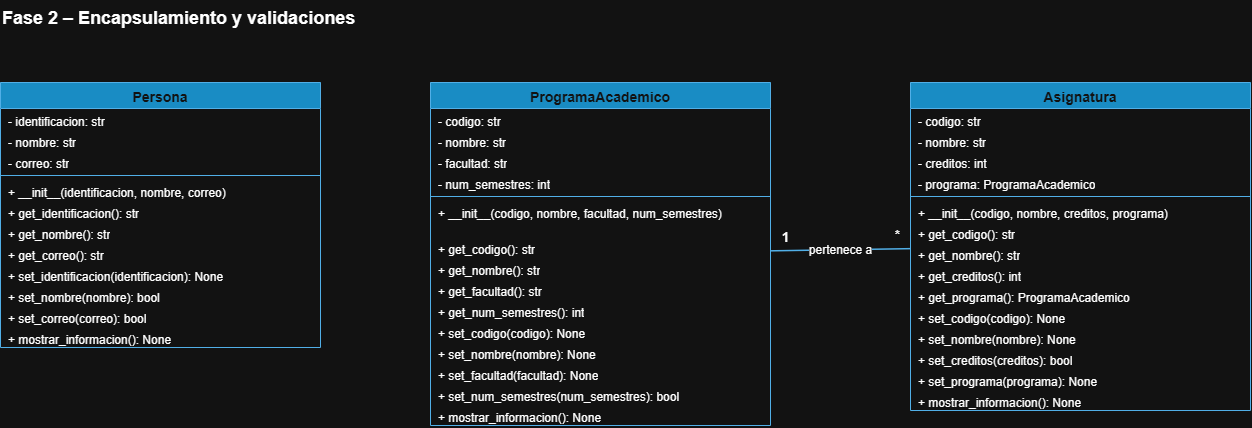

The diagram above was exported from draw.io. Its source (the exported page's mxGraphModel, read from the mxfile embedded in the PNG):
<mxGraphModel dx="1321" dy="719" grid="1" gridSize="10" guides="1" tooltips="1" connect="1" arrows="1" fold="1" page="1" pageScale="1" pageWidth="827" pageHeight="1169" math="0" shadow="0">
  <root>
    <mxCell id="0" />
    <mxCell id="1" parent="0" />
    <mxCell id="I-0QL0NwewiPbvld4Q9z-2" parent="1" style="swimlane;fontStyle=1;align=center;verticalAlign=top;childLayout=stackLayout;horizontal=1;startSize=26;horizontalStack=0;resizeParent=1;resizeParentMax=0;resizeLast=0;collapsible=0;marginBottom=0;whiteSpace=wrap;html=1;fillColor=#1ba1e2;strokeColor=#006EAF;swimlaneFillColor=#ffffff;fontSize=14;fontColor=#ffffff;" value="Persona" vertex="1">
      <mxGeometry height="265" width="320" x="20" y="112" as="geometry" />
    </mxCell>
    <mxCell id="I-0QL0NwewiPbvld4Q9z-3" parent="I-0QL0NwewiPbvld4Q9z-2" style="text;strokeColor=none;fillColor=none;align=left;verticalAlign=top;spacingLeft=6;spacingRight=4;overflow=hidden;rotatable=0;points=[[0,0.5],[1,0.5]];portConstraint=eastwest;whiteSpace=wrap;html=1;fontSize=12;" value="- identificacion: str" vertex="1">
      <mxGeometry height="21" width="320" y="26" as="geometry" />
    </mxCell>
    <mxCell id="I-0QL0NwewiPbvld4Q9z-4" parent="I-0QL0NwewiPbvld4Q9z-2" style="text;strokeColor=none;fillColor=none;align=left;verticalAlign=top;spacingLeft=6;spacingRight=4;overflow=hidden;rotatable=0;points=[[0,0.5],[1,0.5]];portConstraint=eastwest;whiteSpace=wrap;html=1;fontSize=12;" value="- nombre: str" vertex="1">
      <mxGeometry height="21" width="320" y="47" as="geometry" />
    </mxCell>
    <mxCell id="I-0QL0NwewiPbvld4Q9z-5" parent="I-0QL0NwewiPbvld4Q9z-2" style="text;strokeColor=none;fillColor=none;align=left;verticalAlign=top;spacingLeft=6;spacingRight=4;overflow=hidden;rotatable=0;points=[[0,0.5],[1,0.5]];portConstraint=eastwest;whiteSpace=wrap;html=1;fontSize=12;" value="- correo: str" vertex="1">
      <mxGeometry height="21" width="320" y="68" as="geometry" />
    </mxCell>
    <mxCell id="I-0QL0NwewiPbvld4Q9z-6" parent="I-0QL0NwewiPbvld4Q9z-2" style="line;strokeWidth=1;fillColor=none;align=left;verticalAlign=middle;spacingTop=-1;spacingLeft=3;spacingRight=3;rotatable=0;labelPosition=right;points=[];portConstraint=eastwest;strokeColor=inherit;" value="" vertex="1">
      <mxGeometry height="8" width="320" y="89" as="geometry" />
    </mxCell>
    <mxCell id="I-0QL0NwewiPbvld4Q9z-7" parent="I-0QL0NwewiPbvld4Q9z-2" style="text;strokeColor=none;fillColor=none;align=left;verticalAlign=top;spacingLeft=6;spacingRight=4;overflow=hidden;rotatable=0;points=[[0,0.5],[1,0.5]];portConstraint=eastwest;whiteSpace=wrap;html=1;fontSize=12;" value="+ __init__(identificacion, nombre, correo)" vertex="1">
      <mxGeometry height="21" width="320" y="97" as="geometry" />
    </mxCell>
    <mxCell id="I-0QL0NwewiPbvld4Q9z-8" parent="I-0QL0NwewiPbvld4Q9z-2" style="text;strokeColor=none;fillColor=none;align=left;verticalAlign=top;spacingLeft=6;spacingRight=4;overflow=hidden;rotatable=0;points=[[0,0.5],[1,0.5]];portConstraint=eastwest;whiteSpace=wrap;html=1;fontSize=12;" value="+ get_identificacion(): str" vertex="1">
      <mxGeometry height="21" width="320" y="118" as="geometry" />
    </mxCell>
    <mxCell id="I-0QL0NwewiPbvld4Q9z-9" parent="I-0QL0NwewiPbvld4Q9z-2" style="text;strokeColor=none;fillColor=none;align=left;verticalAlign=top;spacingLeft=6;spacingRight=4;overflow=hidden;rotatable=0;points=[[0,0.5],[1,0.5]];portConstraint=eastwest;whiteSpace=wrap;html=1;fontSize=12;" value="+ get_nombre(): str" vertex="1">
      <mxGeometry height="21" width="320" y="139" as="geometry" />
    </mxCell>
    <mxCell id="I-0QL0NwewiPbvld4Q9z-10" parent="I-0QL0NwewiPbvld4Q9z-2" style="text;strokeColor=none;fillColor=none;align=left;verticalAlign=top;spacingLeft=6;spacingRight=4;overflow=hidden;rotatable=0;points=[[0,0.5],[1,0.5]];portConstraint=eastwest;whiteSpace=wrap;html=1;fontSize=12;" value="+ get_correo(): str" vertex="1">
      <mxGeometry height="21" width="320" y="160" as="geometry" />
    </mxCell>
    <mxCell id="I-0QL0NwewiPbvld4Q9z-11" parent="I-0QL0NwewiPbvld4Q9z-2" style="text;strokeColor=none;fillColor=none;align=left;verticalAlign=top;spacingLeft=6;spacingRight=4;overflow=hidden;rotatable=0;points=[[0,0.5],[1,0.5]];portConstraint=eastwest;whiteSpace=wrap;html=1;fontSize=12;" value="+ set_identificacion(identificacion): None" vertex="1">
      <mxGeometry height="21" width="320" y="181" as="geometry" />
    </mxCell>
    <mxCell id="I-0QL0NwewiPbvld4Q9z-12" parent="I-0QL0NwewiPbvld4Q9z-2" style="text;strokeColor=none;fillColor=none;align=left;verticalAlign=top;spacingLeft=6;spacingRight=4;overflow=hidden;rotatable=0;points=[[0,0.5],[1,0.5]];portConstraint=eastwest;whiteSpace=wrap;html=1;fontSize=12;" value="+ set_nombre(nombre): bool" vertex="1">
      <mxGeometry height="21" width="320" y="202" as="geometry" />
    </mxCell>
    <mxCell id="I-0QL0NwewiPbvld4Q9z-13" parent="I-0QL0NwewiPbvld4Q9z-2" style="text;strokeColor=none;fillColor=none;align=left;verticalAlign=top;spacingLeft=6;spacingRight=4;overflow=hidden;rotatable=0;points=[[0,0.5],[1,0.5]];portConstraint=eastwest;whiteSpace=wrap;html=1;fontSize=12;" value="+ set_correo(correo): bool" vertex="1">
      <mxGeometry height="21" width="320" y="223" as="geometry" />
    </mxCell>
    <mxCell id="I-0QL0NwewiPbvld4Q9z-14" parent="I-0QL0NwewiPbvld4Q9z-2" style="text;strokeColor=none;fillColor=none;align=left;verticalAlign=top;spacingLeft=6;spacingRight=4;overflow=hidden;rotatable=0;points=[[0,0.5],[1,0.5]];portConstraint=eastwest;whiteSpace=wrap;html=1;fontSize=12;" value="+ mostrar_informacion(): None" vertex="1">
      <mxGeometry height="21" width="320" y="244" as="geometry" />
    </mxCell>
    <mxCell id="ADUSNSi7Pzs-SFhCQkx1-36" parent="1" style="swimlane;fontStyle=1;align=center;verticalAlign=top;childLayout=stackLayout;horizontal=1;startSize=26;horizontalStack=0;resizeParent=1;resizeParentMax=0;resizeLast=0;collapsible=0;marginBottom=0;whiteSpace=wrap;html=1;fillColor=#1ba1e2;strokeColor=#006EAF;swimlaneFillColor=#ffffff;fontSize=14;fontColor=#ffffff;" value="ProgramaAcademico" vertex="1">
      <mxGeometry height="343" width="340" x="450" y="112" as="geometry" />
    </mxCell>
    <mxCell id="ADUSNSi7Pzs-SFhCQkx1-37" parent="ADUSNSi7Pzs-SFhCQkx1-36" style="text;strokeColor=none;fillColor=none;align=left;verticalAlign=top;spacingLeft=6;spacingRight=4;overflow=hidden;rotatable=0;points=[[0,0.5],[1,0.5]];portConstraint=eastwest;whiteSpace=wrap;html=1;fontSize=12;" value="- codigo: str" vertex="1">
      <mxGeometry height="21" width="340" y="26" as="geometry" />
    </mxCell>
    <mxCell id="ADUSNSi7Pzs-SFhCQkx1-38" parent="ADUSNSi7Pzs-SFhCQkx1-36" style="text;strokeColor=none;fillColor=none;align=left;verticalAlign=top;spacingLeft=6;spacingRight=4;overflow=hidden;rotatable=0;points=[[0,0.5],[1,0.5]];portConstraint=eastwest;whiteSpace=wrap;html=1;fontSize=12;" value="- nombre: str" vertex="1">
      <mxGeometry height="21" width="340" y="47" as="geometry" />
    </mxCell>
    <mxCell id="ADUSNSi7Pzs-SFhCQkx1-39" parent="ADUSNSi7Pzs-SFhCQkx1-36" style="text;strokeColor=none;fillColor=none;align=left;verticalAlign=top;spacingLeft=6;spacingRight=4;overflow=hidden;rotatable=0;points=[[0,0.5],[1,0.5]];portConstraint=eastwest;whiteSpace=wrap;html=1;fontSize=12;" value="- facultad: str" vertex="1">
      <mxGeometry height="21" width="340" y="68" as="geometry" />
    </mxCell>
    <mxCell id="ADUSNSi7Pzs-SFhCQkx1-40" parent="ADUSNSi7Pzs-SFhCQkx1-36" style="text;strokeColor=none;fillColor=none;align=left;verticalAlign=top;spacingLeft=6;spacingRight=4;overflow=hidden;rotatable=0;points=[[0,0.5],[1,0.5]];portConstraint=eastwest;whiteSpace=wrap;html=1;fontSize=12;" value="- num_semestres: int" vertex="1">
      <mxGeometry height="21" width="340" y="89" as="geometry" />
    </mxCell>
    <mxCell id="ADUSNSi7Pzs-SFhCQkx1-41" parent="ADUSNSi7Pzs-SFhCQkx1-36" style="line;strokeWidth=1;fillColor=none;align=left;verticalAlign=middle;spacingTop=-1;spacingLeft=3;spacingRight=3;rotatable=0;labelPosition=right;points=[];portConstraint=eastwest;strokeColor=inherit;" value="" vertex="1">
      <mxGeometry height="8" width="340" y="110" as="geometry" />
    </mxCell>
    <mxCell id="ADUSNSi7Pzs-SFhCQkx1-42" parent="ADUSNSi7Pzs-SFhCQkx1-36" style="text;strokeColor=none;fillColor=none;align=left;verticalAlign=top;spacingLeft=6;spacingRight=4;overflow=hidden;rotatable=0;points=[[0,0.5],[1,0.5]];portConstraint=eastwest;whiteSpace=wrap;html=1;fontSize=12;" value="+ __init__(codigo, nombre, facultad, num_semestres)" vertex="1">
      <mxGeometry height="36" width="340" y="118" as="geometry" />
    </mxCell>
    <mxCell id="ADUSNSi7Pzs-SFhCQkx1-43" parent="ADUSNSi7Pzs-SFhCQkx1-36" style="text;strokeColor=none;fillColor=none;align=left;verticalAlign=top;spacingLeft=6;spacingRight=4;overflow=hidden;rotatable=0;points=[[0,0.5],[1,0.5]];portConstraint=eastwest;whiteSpace=wrap;html=1;fontSize=12;" value="+ get_codigo(): str" vertex="1">
      <mxGeometry height="21" width="340" y="154" as="geometry" />
    </mxCell>
    <mxCell id="ADUSNSi7Pzs-SFhCQkx1-44" parent="ADUSNSi7Pzs-SFhCQkx1-36" style="text;strokeColor=none;fillColor=none;align=left;verticalAlign=top;spacingLeft=6;spacingRight=4;overflow=hidden;rotatable=0;points=[[0,0.5],[1,0.5]];portConstraint=eastwest;whiteSpace=wrap;html=1;fontSize=12;" value="+ get_nombre(): str" vertex="1">
      <mxGeometry height="21" width="340" y="175" as="geometry" />
    </mxCell>
    <mxCell id="ADUSNSi7Pzs-SFhCQkx1-45" parent="ADUSNSi7Pzs-SFhCQkx1-36" style="text;strokeColor=none;fillColor=none;align=left;verticalAlign=top;spacingLeft=6;spacingRight=4;overflow=hidden;rotatable=0;points=[[0,0.5],[1,0.5]];portConstraint=eastwest;whiteSpace=wrap;html=1;fontSize=12;" value="+ get_facultad(): str" vertex="1">
      <mxGeometry height="21" width="340" y="196" as="geometry" />
    </mxCell>
    <mxCell id="ADUSNSi7Pzs-SFhCQkx1-46" parent="ADUSNSi7Pzs-SFhCQkx1-36" style="text;strokeColor=none;fillColor=none;align=left;verticalAlign=top;spacingLeft=6;spacingRight=4;overflow=hidden;rotatable=0;points=[[0,0.5],[1,0.5]];portConstraint=eastwest;whiteSpace=wrap;html=1;fontSize=12;" value="+ get_num_semestres(): int" vertex="1">
      <mxGeometry height="21" width="340" y="217" as="geometry" />
    </mxCell>
    <mxCell id="ADUSNSi7Pzs-SFhCQkx1-47" parent="ADUSNSi7Pzs-SFhCQkx1-36" style="text;strokeColor=none;fillColor=none;align=left;verticalAlign=top;spacingLeft=6;spacingRight=4;overflow=hidden;rotatable=0;points=[[0,0.5],[1,0.5]];portConstraint=eastwest;whiteSpace=wrap;html=1;fontSize=12;" value="+ set_codigo(codigo): None" vertex="1">
      <mxGeometry height="21" width="340" y="238" as="geometry" />
    </mxCell>
    <mxCell id="ADUSNSi7Pzs-SFhCQkx1-48" parent="ADUSNSi7Pzs-SFhCQkx1-36" style="text;strokeColor=none;fillColor=none;align=left;verticalAlign=top;spacingLeft=6;spacingRight=4;overflow=hidden;rotatable=0;points=[[0,0.5],[1,0.5]];portConstraint=eastwest;whiteSpace=wrap;html=1;fontSize=12;" value="+ set_nombre(nombre): None" vertex="1">
      <mxGeometry height="21" width="340" y="259" as="geometry" />
    </mxCell>
    <mxCell id="ADUSNSi7Pzs-SFhCQkx1-49" parent="ADUSNSi7Pzs-SFhCQkx1-36" style="text;strokeColor=none;fillColor=none;align=left;verticalAlign=top;spacingLeft=6;spacingRight=4;overflow=hidden;rotatable=0;points=[[0,0.5],[1,0.5]];portConstraint=eastwest;whiteSpace=wrap;html=1;fontSize=12;" value="+ set_facultad(facultad): None" vertex="1">
      <mxGeometry height="21" width="340" y="280" as="geometry" />
    </mxCell>
    <mxCell id="ADUSNSi7Pzs-SFhCQkx1-50" parent="ADUSNSi7Pzs-SFhCQkx1-36" style="text;strokeColor=none;fillColor=none;align=left;verticalAlign=top;spacingLeft=6;spacingRight=4;overflow=hidden;rotatable=0;points=[[0,0.5],[1,0.5]];portConstraint=eastwest;whiteSpace=wrap;html=1;fontSize=12;" value="+ set_num_semestres(num_semestres): bool" vertex="1">
      <mxGeometry height="21" width="340" y="301" as="geometry" />
    </mxCell>
    <mxCell id="ADUSNSi7Pzs-SFhCQkx1-51" parent="ADUSNSi7Pzs-SFhCQkx1-36" style="text;strokeColor=none;fillColor=none;align=left;verticalAlign=top;spacingLeft=6;spacingRight=4;overflow=hidden;rotatable=0;points=[[0,0.5],[1,0.5]];portConstraint=eastwest;whiteSpace=wrap;html=1;fontSize=12;" value="+ mostrar_informacion(): None" vertex="1">
      <mxGeometry height="21" width="340" y="322" as="geometry" />
    </mxCell>
    <mxCell id="ADUSNSi7Pzs-SFhCQkx1-52" parent="1" style="swimlane;fontStyle=1;align=center;verticalAlign=top;childLayout=stackLayout;horizontal=1;startSize=26;horizontalStack=0;resizeParent=1;resizeParentMax=0;resizeLast=0;collapsible=0;marginBottom=0;whiteSpace=wrap;html=1;fillColor=#1ba1e2;strokeColor=#006EAF;swimlaneFillColor=#ffffff;fontSize=14;fontColor=#ffffff;" value="Asignatura" vertex="1">
      <mxGeometry height="328" width="340" x="930" y="112" as="geometry" />
    </mxCell>
    <mxCell id="ADUSNSi7Pzs-SFhCQkx1-53" parent="ADUSNSi7Pzs-SFhCQkx1-52" style="text;strokeColor=none;fillColor=none;align=left;verticalAlign=top;spacingLeft=6;spacingRight=4;overflow=hidden;rotatable=0;points=[[0,0.5],[1,0.5]];portConstraint=eastwest;whiteSpace=wrap;html=1;fontSize=12;" value="- codigo: str" vertex="1">
      <mxGeometry height="21" width="340" y="26" as="geometry" />
    </mxCell>
    <mxCell id="ADUSNSi7Pzs-SFhCQkx1-54" parent="ADUSNSi7Pzs-SFhCQkx1-52" style="text;strokeColor=none;fillColor=none;align=left;verticalAlign=top;spacingLeft=6;spacingRight=4;overflow=hidden;rotatable=0;points=[[0,0.5],[1,0.5]];portConstraint=eastwest;whiteSpace=wrap;html=1;fontSize=12;" value="- nombre: str" vertex="1">
      <mxGeometry height="21" width="340" y="47" as="geometry" />
    </mxCell>
    <mxCell id="ADUSNSi7Pzs-SFhCQkx1-55" parent="ADUSNSi7Pzs-SFhCQkx1-52" style="text;strokeColor=none;fillColor=none;align=left;verticalAlign=top;spacingLeft=6;spacingRight=4;overflow=hidden;rotatable=0;points=[[0,0.5],[1,0.5]];portConstraint=eastwest;whiteSpace=wrap;html=1;fontSize=12;" value="- creditos: int" vertex="1">
      <mxGeometry height="21" width="340" y="68" as="geometry" />
    </mxCell>
    <mxCell id="ADUSNSi7Pzs-SFhCQkx1-56" parent="ADUSNSi7Pzs-SFhCQkx1-52" style="text;strokeColor=none;fillColor=none;align=left;verticalAlign=top;spacingLeft=6;spacingRight=4;overflow=hidden;rotatable=0;points=[[0,0.5],[1,0.5]];portConstraint=eastwest;whiteSpace=wrap;html=1;fontSize=12;" value="- programa: ProgramaAcademico" vertex="1">
      <mxGeometry height="21" width="340" y="89" as="geometry" />
    </mxCell>
    <mxCell id="ADUSNSi7Pzs-SFhCQkx1-57" parent="ADUSNSi7Pzs-SFhCQkx1-52" style="line;strokeWidth=1;fillColor=none;align=left;verticalAlign=middle;spacingTop=-1;spacingLeft=3;spacingRight=3;rotatable=0;labelPosition=right;points=[];portConstraint=eastwest;strokeColor=inherit;" value="" vertex="1">
      <mxGeometry height="8" width="340" y="110" as="geometry" />
    </mxCell>
    <mxCell id="ADUSNSi7Pzs-SFhCQkx1-58" parent="ADUSNSi7Pzs-SFhCQkx1-52" style="text;strokeColor=none;fillColor=none;align=left;verticalAlign=top;spacingLeft=6;spacingRight=4;overflow=hidden;rotatable=0;points=[[0,0.5],[1,0.5]];portConstraint=eastwest;whiteSpace=wrap;html=1;fontSize=12;" value="+ __init__(codigo, nombre, creditos, programa)" vertex="1">
      <mxGeometry height="21" width="340" y="118" as="geometry" />
    </mxCell>
    <mxCell id="ADUSNSi7Pzs-SFhCQkx1-59" parent="ADUSNSi7Pzs-SFhCQkx1-52" style="text;strokeColor=none;fillColor=none;align=left;verticalAlign=top;spacingLeft=6;spacingRight=4;overflow=hidden;rotatable=0;points=[[0,0.5],[1,0.5]];portConstraint=eastwest;whiteSpace=wrap;html=1;fontSize=12;" value="+ get_codigo(): str" vertex="1">
      <mxGeometry height="21" width="340" y="139" as="geometry" />
    </mxCell>
    <mxCell id="ADUSNSi7Pzs-SFhCQkx1-60" parent="ADUSNSi7Pzs-SFhCQkx1-52" style="text;strokeColor=none;fillColor=none;align=left;verticalAlign=top;spacingLeft=6;spacingRight=4;overflow=hidden;rotatable=0;points=[[0,0.5],[1,0.5]];portConstraint=eastwest;whiteSpace=wrap;html=1;fontSize=12;" value="+ get_nombre(): str" vertex="1">
      <mxGeometry height="21" width="340" y="160" as="geometry" />
    </mxCell>
    <mxCell id="ADUSNSi7Pzs-SFhCQkx1-61" parent="ADUSNSi7Pzs-SFhCQkx1-52" style="text;strokeColor=none;fillColor=none;align=left;verticalAlign=top;spacingLeft=6;spacingRight=4;overflow=hidden;rotatable=0;points=[[0,0.5],[1,0.5]];portConstraint=eastwest;whiteSpace=wrap;html=1;fontSize=12;" value="+ get_creditos(): int" vertex="1">
      <mxGeometry height="21" width="340" y="181" as="geometry" />
    </mxCell>
    <mxCell id="ADUSNSi7Pzs-SFhCQkx1-62" parent="ADUSNSi7Pzs-SFhCQkx1-52" style="text;strokeColor=none;fillColor=none;align=left;verticalAlign=top;spacingLeft=6;spacingRight=4;overflow=hidden;rotatable=0;points=[[0,0.5],[1,0.5]];portConstraint=eastwest;whiteSpace=wrap;html=1;fontSize=12;" value="+ get_programa(): ProgramaAcademico" vertex="1">
      <mxGeometry height="21" width="340" y="202" as="geometry" />
    </mxCell>
    <mxCell id="ADUSNSi7Pzs-SFhCQkx1-63" parent="ADUSNSi7Pzs-SFhCQkx1-52" style="text;strokeColor=none;fillColor=none;align=left;verticalAlign=top;spacingLeft=6;spacingRight=4;overflow=hidden;rotatable=0;points=[[0,0.5],[1,0.5]];portConstraint=eastwest;whiteSpace=wrap;html=1;fontSize=12;" value="+ set_codigo(codigo): None" vertex="1">
      <mxGeometry height="21" width="340" y="223" as="geometry" />
    </mxCell>
    <mxCell id="ADUSNSi7Pzs-SFhCQkx1-64" parent="ADUSNSi7Pzs-SFhCQkx1-52" style="text;strokeColor=none;fillColor=none;align=left;verticalAlign=top;spacingLeft=6;spacingRight=4;overflow=hidden;rotatable=0;points=[[0,0.5],[1,0.5]];portConstraint=eastwest;whiteSpace=wrap;html=1;fontSize=12;" value="+ set_nombre(nombre): None" vertex="1">
      <mxGeometry height="21" width="340" y="244" as="geometry" />
    </mxCell>
    <mxCell id="ADUSNSi7Pzs-SFhCQkx1-65" parent="ADUSNSi7Pzs-SFhCQkx1-52" style="text;strokeColor=none;fillColor=none;align=left;verticalAlign=top;spacingLeft=6;spacingRight=4;overflow=hidden;rotatable=0;points=[[0,0.5],[1,0.5]];portConstraint=eastwest;whiteSpace=wrap;html=1;fontSize=12;" value="+ set_creditos(creditos): bool" vertex="1">
      <mxGeometry height="21" width="340" y="265" as="geometry" />
    </mxCell>
    <mxCell id="ADUSNSi7Pzs-SFhCQkx1-66" parent="ADUSNSi7Pzs-SFhCQkx1-52" style="text;strokeColor=none;fillColor=none;align=left;verticalAlign=top;spacingLeft=6;spacingRight=4;overflow=hidden;rotatable=0;points=[[0,0.5],[1,0.5]];portConstraint=eastwest;whiteSpace=wrap;html=1;fontSize=12;" value="+ set_programa(programa): None" vertex="1">
      <mxGeometry height="21" width="340" y="286" as="geometry" />
    </mxCell>
    <mxCell id="ADUSNSi7Pzs-SFhCQkx1-67" parent="ADUSNSi7Pzs-SFhCQkx1-52" style="text;strokeColor=none;fillColor=none;align=left;verticalAlign=top;spacingLeft=6;spacingRight=4;overflow=hidden;rotatable=0;points=[[0,0.5],[1,0.5]];portConstraint=eastwest;whiteSpace=wrap;html=1;fontSize=12;" value="+ mostrar_informacion(): None" vertex="1">
      <mxGeometry height="21" width="340" y="307" as="geometry" />
    </mxCell>
    <mxCell id="ADUSNSi7Pzs-SFhCQkx1-68" edge="1" parent="1" source="ADUSNSi7Pzs-SFhCQkx1-52" style="endArrow=none;html=1;rounded=0;strokeWidth=1.5;labelBackgroundColor=#ffffff;fontSize=12;fillColor=#1ba1e2;strokeColor=#006EAF;" target="ADUSNSi7Pzs-SFhCQkx1-36" value="pertenece a">
      <mxGeometry relative="1" as="geometry" />
    </mxCell>
    <mxCell id="ADUSNSi7Pzs-SFhCQkx1-69" connectable="0" parent="ADUSNSi7Pzs-SFhCQkx1-68" style="edgeLabel;html=1;align=center;verticalAlign=middle;resizable=0;points=[];fontSize=13;fontStyle=1;" value="1" vertex="1">
      <mxGeometry relative="1" x="0.8" as="geometry">
        <mxPoint y="-14" as="offset" />
      </mxGeometry>
    </mxCell>
    <mxCell id="ADUSNSi7Pzs-SFhCQkx1-70" connectable="0" parent="ADUSNSi7Pzs-SFhCQkx1-68" style="edgeLabel;html=1;align=center;verticalAlign=middle;resizable=0;points=[];fontSize=13;fontStyle=1;" value="*" vertex="1">
      <mxGeometry relative="1" x="-0.8" as="geometry">
        <mxPoint y="-14" as="offset" />
      </mxGeometry>
    </mxCell>
    <mxCell id="ADUSNSi7Pzs-SFhCQkx1-71" parent="1" style="text;html=1;align=left;verticalAlign=middle;fontSize=18;fontStyle=1;" value="Fase 2 – Encapsulamiento y validaciones&amp;nbsp;" vertex="1">
      <mxGeometry height="36" width="370" x="20" y="30" as="geometry" />
    </mxCell>
  </root>
</mxGraphModel>